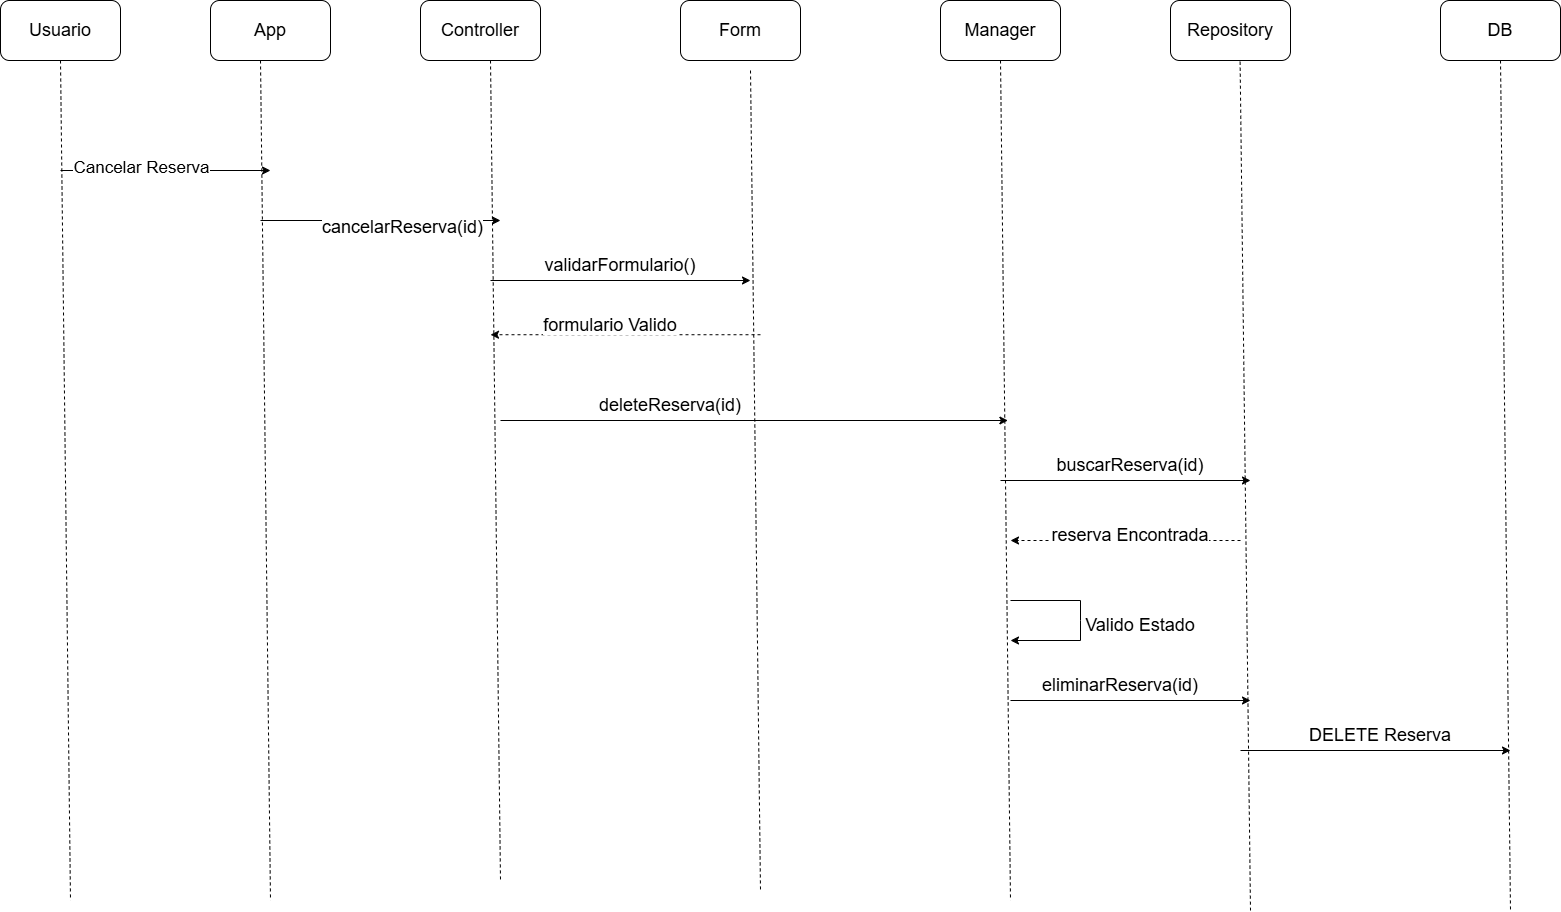

The diagram above was exported from draw.io. Its source (the exported page's mxGraphModel, read from the mxfile embedded in the PNG):
<mxGraphModel dx="5068" dy="2712" grid="1" gridSize="10" guides="1" tooltips="1" connect="1" arrows="1" fold="1" page="1" pageScale="1" pageWidth="827" pageHeight="1169" math="0" shadow="0">
  <root>
    <mxCell id="0" />
    <mxCell id="1" parent="0" />
    <mxCell id="ys_BY1aDV5R5FLa8RVIn-1" value="&lt;font style=&quot;font-size: 18px;&quot;&gt;Usuario&lt;/font&gt;" style="rounded=1;whiteSpace=wrap;html=1;" vertex="1" parent="1">
      <mxGeometry x="210" y="930" width="120" height="60" as="geometry" />
    </mxCell>
    <mxCell id="ys_BY1aDV5R5FLa8RVIn-2" value="&lt;font style=&quot;font-size: 18px;&quot;&gt;App&lt;/font&gt;" style="rounded=1;whiteSpace=wrap;html=1;" vertex="1" parent="1">
      <mxGeometry x="420" y="930" width="120" height="60" as="geometry" />
    </mxCell>
    <mxCell id="ys_BY1aDV5R5FLa8RVIn-3" value="&lt;font style=&quot;font-size: 18px;&quot;&gt;Controller&lt;/font&gt;" style="rounded=1;whiteSpace=wrap;html=1;" vertex="1" parent="1">
      <mxGeometry x="630" y="930" width="120" height="60" as="geometry" />
    </mxCell>
    <mxCell id="ys_BY1aDV5R5FLa8RVIn-4" value="&lt;font style=&quot;font-size: 18px;&quot;&gt;Form&lt;/font&gt;&lt;span style=&quot;color: rgba(0, 0, 0, 0); font-family: monospace; font-size: 0px; text-align: start; text-wrap-mode: nowrap;&quot;&gt;%3CmxGraphModel%3E%3Croot%3E%3CmxCell%20id%3D%220%22%2F%3E%3CmxCell%20id%3D%221%22%20parent%3D%220%22%2F%3E%3CmxCell%20id%3D%222%22%20value%3D%22%26lt%3Bfont%20style%3D%26quot%3Bfont-size%3A%2018px%3B%26quot%3B%26gt%3BUsuario%26lt%3B%2Ffont%26gt%3B%22%20style%3D%22rounded%3D1%3BwhiteSpace%3Dwrap%3Bhtml%3D1%3B%22%20vertex%3D%221%22%20parent%3D%221%22%3E%3CmxGeometry%20x%3D%22230%22%20y%3D%22770%22%20width%3D%22120%22%20height%3D%2260%22%20as%3D%22geometry%22%2F%3E%3C%2FmxCell%3E%3CmxCell%20id%3D%223%22%20value%3D%22%26lt%3Bfont%20style%3D%26quot%3Bfont-size%3A%2018px%3B%26quot%3B%26gt%3BApp%26lt%3B%2Ffont%26gt%3B%22%20style%3D%22rounded%3D1%3BwhiteSpace%3Dwrap%3Bhtml%3D1%3B%22%20vertex%3D%221%22%20parent%3D%221%22%3E%3CmxGeometry%20x%3D%22430%22%20y%3D%22770%22%20width%3D%22120%22%20height%3D%2260%22%20as%3D%22geometry%22%2F%3E%3C%2FmxCell%3E%3C%2Froot%3E%3C%2FmxGraphModel%3E&lt;/span&gt;" style="rounded=1;whiteSpace=wrap;html=1;" vertex="1" parent="1">
      <mxGeometry x="890" y="930" width="120" height="60" as="geometry" />
    </mxCell>
    <mxCell id="ys_BY1aDV5R5FLa8RVIn-5" value="&lt;font style=&quot;font-size: 18px;&quot;&gt;Manager&lt;/font&gt;" style="rounded=1;whiteSpace=wrap;html=1;" vertex="1" parent="1">
      <mxGeometry x="1150" y="930" width="120" height="60" as="geometry" />
    </mxCell>
    <mxCell id="ys_BY1aDV5R5FLa8RVIn-6" value="&lt;font style=&quot;font-size: 18px;&quot;&gt;Repository&lt;/font&gt;" style="rounded=1;whiteSpace=wrap;html=1;" vertex="1" parent="1">
      <mxGeometry x="1380" y="930" width="120" height="60" as="geometry" />
    </mxCell>
    <mxCell id="ys_BY1aDV5R5FLa8RVIn-8" value="&lt;font style=&quot;font-size: 18px;&quot;&gt;DB&lt;/font&gt;" style="rounded=1;whiteSpace=wrap;html=1;" vertex="1" parent="1">
      <mxGeometry x="1650" y="930" width="120" height="60" as="geometry" />
    </mxCell>
    <mxCell id="ys_BY1aDV5R5FLa8RVIn-9" value="" style="endArrow=none;dashed=1;html=1;rounded=0;exitX=0.5;exitY=1;exitDx=0;exitDy=0;" edge="1" parent="1" source="ys_BY1aDV5R5FLa8RVIn-1">
      <mxGeometry width="50" height="50" relative="1" as="geometry">
        <mxPoint x="280" y="1090" as="sourcePoint" />
        <mxPoint x="280" y="1830" as="targetPoint" />
      </mxGeometry>
    </mxCell>
    <mxCell id="ys_BY1aDV5R5FLa8RVIn-10" value="" style="endArrow=none;dashed=1;html=1;rounded=0;exitX=0.5;exitY=1;exitDx=0;exitDy=0;" edge="1" parent="1">
      <mxGeometry width="50" height="50" relative="1" as="geometry">
        <mxPoint x="470" y="990" as="sourcePoint" />
        <mxPoint x="480" y="1830" as="targetPoint" />
      </mxGeometry>
    </mxCell>
    <mxCell id="ys_BY1aDV5R5FLa8RVIn-11" value="" style="endArrow=none;dashed=1;html=1;rounded=0;" edge="1" parent="1">
      <mxGeometry width="50" height="50" relative="1" as="geometry">
        <mxPoint x="700" y="990" as="sourcePoint" />
        <mxPoint x="710" y="1810" as="targetPoint" />
      </mxGeometry>
    </mxCell>
    <mxCell id="ys_BY1aDV5R5FLa8RVIn-12" value="" style="endArrow=none;dashed=1;html=1;rounded=0;" edge="1" parent="1">
      <mxGeometry width="50" height="50" relative="1" as="geometry">
        <mxPoint x="960" y="1000" as="sourcePoint" />
        <mxPoint x="970" y="1820" as="targetPoint" />
      </mxGeometry>
    </mxCell>
    <mxCell id="ys_BY1aDV5R5FLa8RVIn-13" value="" style="endArrow=none;dashed=1;html=1;rounded=0;exitX=0.5;exitY=1;exitDx=0;exitDy=0;" edge="1" parent="1">
      <mxGeometry width="50" height="50" relative="1" as="geometry">
        <mxPoint x="1210" y="990" as="sourcePoint" />
        <mxPoint x="1220" y="1830" as="targetPoint" />
      </mxGeometry>
    </mxCell>
    <mxCell id="ys_BY1aDV5R5FLa8RVIn-14" value="" style="endArrow=none;dashed=1;html=1;rounded=0;exitX=0.58;exitY=1.02;exitDx=0;exitDy=0;exitPerimeter=0;" edge="1" parent="1" source="ys_BY1aDV5R5FLa8RVIn-6">
      <mxGeometry width="50" height="50" relative="1" as="geometry">
        <mxPoint x="1450" y="1000" as="sourcePoint" />
        <mxPoint x="1460" y="1840" as="targetPoint" />
      </mxGeometry>
    </mxCell>
    <mxCell id="ys_BY1aDV5R5FLa8RVIn-15" value="" style="endArrow=none;dashed=1;html=1;rounded=0;exitX=0.5;exitY=1;exitDx=0;exitDy=0;" edge="1" parent="1" source="ys_BY1aDV5R5FLa8RVIn-8">
      <mxGeometry width="50" height="50" relative="1" as="geometry">
        <mxPoint x="1710" y="1000" as="sourcePoint" />
        <mxPoint x="1720" y="1840" as="targetPoint" />
      </mxGeometry>
    </mxCell>
    <mxCell id="ys_BY1aDV5R5FLa8RVIn-16" value="" style="endArrow=classic;html=1;rounded=0;" edge="1" parent="1">
      <mxGeometry width="50" height="50" relative="1" as="geometry">
        <mxPoint x="270" y="1100" as="sourcePoint" />
        <mxPoint x="480" y="1100" as="targetPoint" />
      </mxGeometry>
    </mxCell>
    <mxCell id="ys_BY1aDV5R5FLa8RVIn-17" value="&lt;font style=&quot;font-size: 17px;&quot;&gt;Cancelar Reserva&lt;/font&gt;" style="edgeLabel;html=1;align=center;verticalAlign=middle;resizable=0;points=[];" vertex="1" connectable="0" parent="ys_BY1aDV5R5FLa8RVIn-16">
      <mxGeometry x="-0.244" y="4" relative="1" as="geometry">
        <mxPoint x="-1" as="offset" />
      </mxGeometry>
    </mxCell>
    <mxCell id="ys_BY1aDV5R5FLa8RVIn-19" value="" style="endArrow=classic;html=1;rounded=0;" edge="1" parent="1">
      <mxGeometry width="50" height="50" relative="1" as="geometry">
        <mxPoint x="470" y="1150" as="sourcePoint" />
        <mxPoint x="710" y="1150" as="targetPoint" />
      </mxGeometry>
    </mxCell>
    <mxCell id="ys_BY1aDV5R5FLa8RVIn-20" value="&lt;font style=&quot;font-size: 18px;&quot;&gt;cancelarReserva(id)&lt;/font&gt;" style="edgeLabel;html=1;align=center;verticalAlign=middle;resizable=0;points=[];" vertex="1" connectable="0" parent="ys_BY1aDV5R5FLa8RVIn-19">
      <mxGeometry x="0.1658" y="-5" relative="1" as="geometry">
        <mxPoint as="offset" />
      </mxGeometry>
    </mxCell>
    <mxCell id="ys_BY1aDV5R5FLa8RVIn-21" value="" style="endArrow=classic;html=1;rounded=0;" edge="1" parent="1">
      <mxGeometry width="50" height="50" relative="1" as="geometry">
        <mxPoint x="700" y="1210" as="sourcePoint" />
        <mxPoint x="960" y="1210" as="targetPoint" />
      </mxGeometry>
    </mxCell>
    <mxCell id="ys_BY1aDV5R5FLa8RVIn-23" value="&lt;span style=&quot;font-size: 18px; text-wrap-mode: nowrap; background-color: rgb(255, 255, 255);&quot;&gt;validarFormulario()&lt;/span&gt;" style="text;html=1;whiteSpace=wrap;strokeColor=none;fillColor=none;align=center;verticalAlign=middle;rounded=0;" vertex="1" parent="1">
      <mxGeometry x="800" y="1180" width="60" height="30" as="geometry" />
    </mxCell>
    <mxCell id="ys_BY1aDV5R5FLa8RVIn-24" value="" style="endArrow=classic;html=1;rounded=0;" edge="1" parent="1">
      <mxGeometry width="50" height="50" relative="1" as="geometry">
        <mxPoint x="710" y="1350" as="sourcePoint" />
        <mxPoint x="1217.3845966045674" y="1350" as="targetPoint" />
      </mxGeometry>
    </mxCell>
    <mxCell id="ys_BY1aDV5R5FLa8RVIn-25" value="" style="endArrow=classic;html=1;rounded=0;" edge="1" parent="1">
      <mxGeometry width="50" height="50" relative="1" as="geometry">
        <mxPoint x="1210" y="1410" as="sourcePoint" />
        <mxPoint x="1460" y="1410" as="targetPoint" />
      </mxGeometry>
    </mxCell>
    <mxCell id="ys_BY1aDV5R5FLa8RVIn-27" value="&lt;span style=&quot;font-size: 18px; text-wrap-mode: nowrap; background-color: rgb(255, 255, 255);&quot;&gt;deleteReserva(id)&lt;/span&gt;" style="text;html=1;whiteSpace=wrap;strokeColor=none;fillColor=none;align=center;verticalAlign=middle;rounded=0;" vertex="1" parent="1">
      <mxGeometry x="850" y="1320" width="60" height="30" as="geometry" />
    </mxCell>
    <mxCell id="ys_BY1aDV5R5FLa8RVIn-29" value="" style="endArrow=classic;html=1;rounded=0;dashed=1;" edge="1" parent="1">
      <mxGeometry width="50" height="50" relative="1" as="geometry">
        <mxPoint x="970" y="1264.23" as="sourcePoint" />
        <mxPoint x="700" y="1264.23" as="targetPoint" />
      </mxGeometry>
    </mxCell>
    <mxCell id="ys_BY1aDV5R5FLa8RVIn-30" value="&lt;span style=&quot;font-size: 18px; text-wrap-mode: nowrap; background-color: rgb(255, 255, 255);&quot;&gt;formulario Valido&lt;/span&gt;" style="text;html=1;whiteSpace=wrap;strokeColor=none;fillColor=none;align=center;verticalAlign=middle;rounded=0;" vertex="1" parent="1">
      <mxGeometry x="790" y="1240" width="60" height="30" as="geometry" />
    </mxCell>
    <mxCell id="ys_BY1aDV5R5FLa8RVIn-31" value="&lt;span style=&quot;font-size: 18px; text-wrap-mode: nowrap; background-color: rgb(255, 255, 255);&quot;&gt;buscarReserva(id)&lt;/span&gt;" style="text;html=1;whiteSpace=wrap;strokeColor=none;fillColor=none;align=center;verticalAlign=middle;rounded=0;" vertex="1" parent="1">
      <mxGeometry x="1310" y="1380" width="60" height="30" as="geometry" />
    </mxCell>
    <mxCell id="ys_BY1aDV5R5FLa8RVIn-32" value="" style="endArrow=classic;html=1;rounded=0;dashed=1;" edge="1" parent="1">
      <mxGeometry width="50" height="50" relative="1" as="geometry">
        <mxPoint x="1450" y="1470" as="sourcePoint" />
        <mxPoint x="1220" y="1470" as="targetPoint" />
      </mxGeometry>
    </mxCell>
    <mxCell id="ys_BY1aDV5R5FLa8RVIn-33" value="&lt;span style=&quot;font-size: 18px; text-wrap-mode: nowrap; background-color: rgb(255, 255, 255);&quot;&gt;reserva Encontrada&lt;/span&gt;" style="text;html=1;whiteSpace=wrap;strokeColor=none;fillColor=none;align=center;verticalAlign=middle;rounded=0;" vertex="1" parent="1">
      <mxGeometry x="1310" y="1450" width="60" height="30" as="geometry" />
    </mxCell>
    <mxCell id="ys_BY1aDV5R5FLa8RVIn-34" value="" style="endArrow=classic;html=1;rounded=0;" edge="1" parent="1">
      <mxGeometry width="50" height="50" relative="1" as="geometry">
        <mxPoint x="1220" y="1530" as="sourcePoint" />
        <mxPoint x="1220" y="1570" as="targetPoint" />
        <Array as="points">
          <mxPoint x="1290" y="1530" />
          <mxPoint x="1290" y="1550" />
          <mxPoint x="1290" y="1570" />
        </Array>
      </mxGeometry>
    </mxCell>
    <mxCell id="ys_BY1aDV5R5FLa8RVIn-35" value="&lt;span style=&quot;font-size: 18px; text-wrap-mode: nowrap; background-color: rgb(255, 255, 255);&quot;&gt;Valido Estado&lt;/span&gt;" style="text;html=1;whiteSpace=wrap;strokeColor=none;fillColor=none;align=center;verticalAlign=middle;rounded=0;" vertex="1" parent="1">
      <mxGeometry x="1320" y="1540" width="60" height="30" as="geometry" />
    </mxCell>
    <mxCell id="ys_BY1aDV5R5FLa8RVIn-36" value="" style="endArrow=classic;html=1;rounded=0;" edge="1" parent="1">
      <mxGeometry width="50" height="50" relative="1" as="geometry">
        <mxPoint x="1220" y="1630" as="sourcePoint" />
        <mxPoint x="1460" y="1630" as="targetPoint" />
      </mxGeometry>
    </mxCell>
    <mxCell id="ys_BY1aDV5R5FLa8RVIn-37" value="&lt;span style=&quot;font-size: 18px; text-wrap-mode: nowrap; background-color: rgb(255, 255, 255);&quot;&gt;eliminarReserva(id)&lt;/span&gt;" style="text;html=1;whiteSpace=wrap;strokeColor=none;fillColor=none;align=center;verticalAlign=middle;rounded=0;" vertex="1" parent="1">
      <mxGeometry x="1300" y="1600" width="60" height="30" as="geometry" />
    </mxCell>
    <mxCell id="ys_BY1aDV5R5FLa8RVIn-38" value="" style="endArrow=classic;html=1;rounded=0;" edge="1" parent="1">
      <mxGeometry width="50" height="50" relative="1" as="geometry">
        <mxPoint x="1450" y="1680" as="sourcePoint" />
        <mxPoint x="1720" y="1680" as="targetPoint" />
      </mxGeometry>
    </mxCell>
    <mxCell id="ys_BY1aDV5R5FLa8RVIn-39" value="&lt;span style=&quot;font-size: 18px; text-wrap-mode: nowrap; background-color: rgb(255, 255, 255);&quot;&gt;DELETE Reserva&lt;/span&gt;" style="text;html=1;whiteSpace=wrap;strokeColor=none;fillColor=none;align=center;verticalAlign=middle;rounded=0;" vertex="1" parent="1">
      <mxGeometry x="1560" y="1650" width="60" height="30" as="geometry" />
    </mxCell>
  </root>
</mxGraphModel>